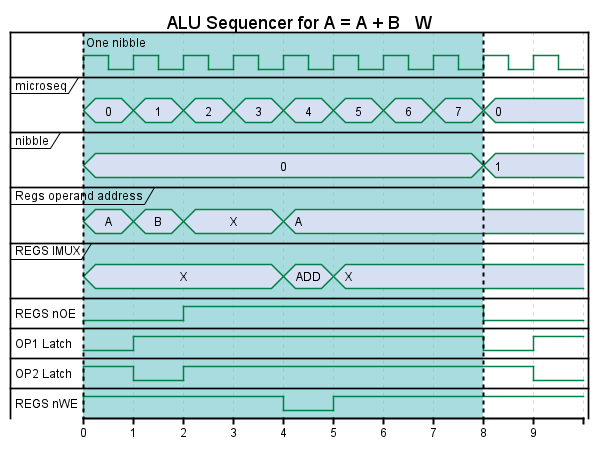

The diagram above was rendered by PlantUML. Its source (embedded in the PNG):
@startuml ALU_sequencer_add
Title ALU Sequencer for A = A + B   W
clock clk with period 1
concise "microseq" as useq
concise "nibble" as nib
concise "Regs operand address" as rah
concise "REGS IMUX" as imux
binary "REGS nOE" as oe
binary "OP1 Latch" as op1l
binary "OP2 Latch" as op2l
binary "REGS nWE" as we
@0
useq is 0
nib is 0
rah is A
imux is X
oe is 0
op1l is 0
op2l is 1
we is 1
@+1
useq is 1
rah is B
op1l is 1
op2l is 0
@+1
useq is 2
rah is X
oe is 1
op2l is 1
@+1
useq is 3
@+1
useq is 4
rah is A
imux is ADD
we is 0
@+1
useq is 5
we is 1
imux is X
@+1
useq is 6
@+1
useq is 7
@+1
useq is 0
nib is 1
oe is 0
op1l is 0
@+1
op1l is 1
op2l is 0
highlight 0 to 8: One nibble
@enduml